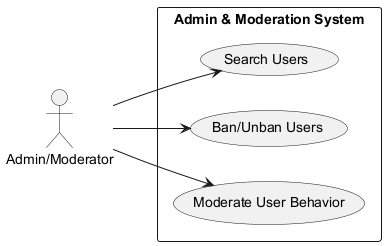

The diagram above was rendered by PlantUML. Its source (embedded in the PNG):
@startuml
left to right direction
actor "Admin/Moderator" as AdminMod
rectangle "Admin & Moderation System" {
  usecase "Search Users" as UC7_1A
  usecase "Ban/Unban Users" as UC7_1B
  usecase "Moderate User Behavior" as UC7_1C
}
AdminMod --> UC7_1A
AdminMod --> UC7_1B
AdminMod --> UC7_1C
@enduml